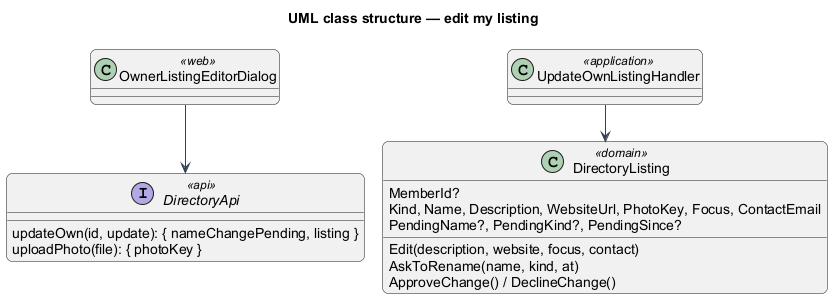

The diagram above was rendered by PlantUML. Its source (embedded in the PNG):
@startuml
title UML class structure — edit my listing
!pragma layout smetana
skinparam backgroundColor #FFFFFF
skinparam shadowing false
skinparam roundcorner 12
skinparam defaultFontName Arial
skinparam ArrowColor #344054
class OwnerListingEditorDialog <<web>>
interface DirectoryApi <<api>> {
  updateOwn(id, update): { nameChangePending, listing }
  uploadPhoto(file): { photoKey }
}
class UpdateOwnListingHandler <<application>>
class DirectoryListing <<domain>> {
  MemberId?
  Kind, Name, Description, WebsiteUrl, PhotoKey, Focus, ContactEmail
  PendingName?, PendingKind?, PendingSince?
  Edit(description, website, focus, contact)
  AskToRename(name, kind, at)
  ApproveChange() / DeclineChange()
}
OwnerListingEditorDialog --> DirectoryApi
UpdateOwnListingHandler --> DirectoryListing
@enduml